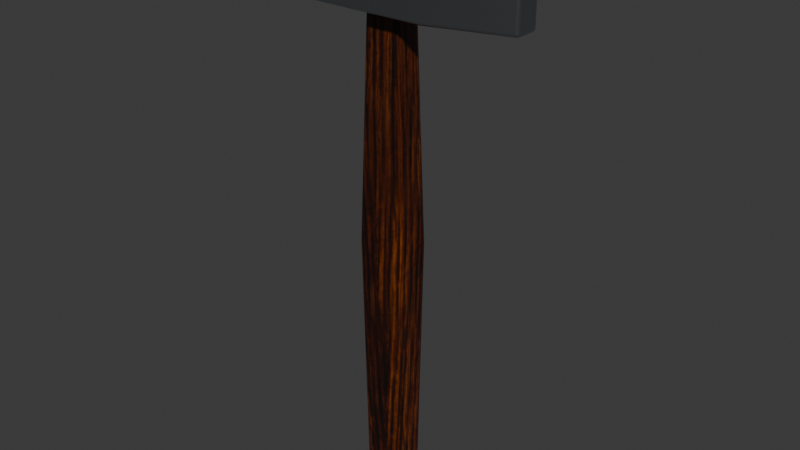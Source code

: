 # Source: mlotek-08-drewno.blend  (saved by Blender 5.2.45; exported with 4.5.12 LTS)
import bpy
from mathutils import Matrix  # noqa: F401  (used for matrix-valued properties, if any)

bpy.ops.wm.read_factory_settings(use_empty=True)
scene = bpy.context.scene
scene.name = 'Scene'

# ---- collections
col_mlotek = bpy.data.collections.new('Mlotek'); scene.collection.children.link(col_mlotek)

# ---- images (referenced by path relative to the original .blend; pixels are not part of the script)
import os
ASSET_DIR = os.environ.get("B2B_ASSET_DIR", "")  # directory of the original .blend (textures are referenced by path, not embedded)
HERE = os.path.dirname(os.path.abspath(__file__))  # packed textures are extracted next to this script under _unpacked/

def load_image(name, relpath, width, height, colorspace="sRGB"):
    """Load a texture the original file referenced (path relative to the .blend, or extracted next to this script)."""
    p = next((c for c in (os.path.join(HERE, relpath), os.path.join(ASSET_DIR, relpath)) if relpath and os.path.exists(c)), "")
    if p:
        img = bpy.data.images.load(p, check_existing=True)
        img.name = name
    else:  # same state as the original file: an image datablock whose file is absent (Cycles renders it pink)
        img = bpy.data.images.new(name, width, height)
        img.source = "FILE"
        img.filepath = "//" + (relpath or name)
    img.colorspace_settings.name = colorspace
    return img
img_wood_table_001_diff_2k_png = load_image('wood_table_001_diff_2k.png', '_unpacked/wood_table_001_diff_2k.111f603f.png', 2048, 2048, 'sRGB')
img_wood_table_001_rough_2k_png = load_image('wood_table_001_rough_2k.png', '_unpacked/wood_table_001_rough_2k.6c134849.png', 2048, 2048, 'Non-Color')

# ---- materials (node trees are filled in below, after node groups)
mat_drewno_trzonka = bpy.data.materials.new('Drewno_trzonka')
mat_drewno_trzonka.diffuse_color = (0.3813, 0.159, 0.04971, 1.0)
mat_stal_glowicy = bpy.data.materials.new('Stal_glowicy')
mat_stal_glowicy.diffuse_color = (0.4793, 0.5089, 0.5395, 1.0)

# ---- material node trees
mat_drewno_trzonka.use_nodes = True; mat_drewno_trzonka.node_tree.nodes.clear()
_N = mat_drewno_trzonka.node_tree.nodes; _L = mat_drewno_trzonka.node_tree.links
n0 = _N.new('ShaderNodeBsdfPrincipled'); n0.name = 'Principled BSDF'; n0.location = (0, 260)
n0.inputs[10].default_value = 0.005
n1 = _N.new('ShaderNodeOutputMaterial'); n1.name = 'Material Output'; n1.location = (340, 260)
n2 = _N.new('ShaderNodeTexImage'); n2.name = 'Kolor drewna'; n2.location = (-320, 260)
n2.label = 'Kolor drewna'
n2.image = img_wood_table_001_diff_2k_png
n3 = _N.new('ShaderNodeTexImage'); n3.name = 'Chropowatosc'; n3.location = (-320, -100)
n3.label = 'Chropowatosc'
n3.image = img_wood_table_001_rough_2k_png
_L.new(n0.outputs[0], n1.inputs[0])
_L.new(n2.outputs[0], n0.inputs[0])
_L.new(n3.outputs[0], n0.inputs[2])
n1.is_active_output = True
mat_stal_glowicy.use_nodes = True; mat_stal_glowicy.node_tree.nodes.clear()
_N = mat_stal_glowicy.node_tree.nodes; _L = mat_stal_glowicy.node_tree.links
n0 = _N.new('ShaderNodeBsdfPrincipled'); n0.name = 'Principled BSDF'; n0.location = (0, 200)
n0.inputs[0].default_value = (0.4793, 0.5089, 0.5395, 1.0)
n0.inputs[1].default_value = 1.0
n0.inputs[2].default_value = 0.28
n0.inputs[10].default_value = 0.005
n1 = _N.new('ShaderNodeOutputMaterial'); n1.name = 'Material Output'; n1.location = (350, 200)
_L.new(n0.outputs[0], n1.inputs[0])
n1.is_active_output = True

# ---- world
world_world = bpy.data.worlds.new('World'); scene.world = world_world
world_world.use_nodes = True; world_world.node_tree.nodes.clear()
_N = world_world.node_tree.nodes; _L = world_world.node_tree.links
n0 = _N.new('ShaderNodeOutputWorld'); n0.name = 'World Output'; n0.location = (200, 100)
n1 = _N.new('ShaderNodeBackground'); n1.name = 'Background'; n1.location = (-200, 100)
n1.inputs[0].default_value = (0.05088, 0.05088, 0.05088, 1.0)
_L.new(n1.outputs[0], n0.inputs[0])
n0.is_active_output = True
world_world.color = (0.05088, 0.05088, 0.05088)
world_world.sun_shadow_jitter_overblur = 0.0

# ---- meshes
me_cube_001 = bpy.data.meshes.new('Cube.001')
me_cube_001.from_pydata([(-0.0119, -0.00935, 0.0), (-0.0098, -0.0077, 0.3), (-0.0119, 0.00935, 0.0), (-0.0098, 0.0077, 0.3), (0.0119, -0.00935, 0.0), (0.0098, -0.0077, 0.3), (0.0119, 0.00935, 0.0), (0.0098, 0.0077, 0.3), (-0.014, -0.011, 0.15), (-0.014, 0.011, 0.15), (0.014, 0.011, 0.15), (0.014, -0.011, 0.15)], [], [(8, 1, 3, 9), (9, 3, 7, 10), (10, 7, 5, 11), (11, 5, 1, 8), (2, 6, 4, 0), (7, 3, 1, 5), (4, 11, 8, 0), (6, 10, 11, 4), (2, 9, 10, 6), (0, 8, 9, 2)])
me_cube_001.polygons.foreach_set('use_smooth', [True] * 10)
_uv = me_cube_001.uv_layers.new(name='UVMap')
_uv.uv.foreach_set('vector', [0.6227, 0.4998, 0.6276, 0.5991, 0.6173, 0.5998, 0.6081, 0.5001, 0.674, 0.5001, 0.6643, 0.6, 0.6511, 0.5991, 0.6555, 0.4997, 0.6555, 0.4997, 0.6511, 0.5991, 0.6408, 0.5988, 0.641, 0.4997, 0.641, 0.4997, 0.6408, 0.5988, 0.6276, 0.5991, 0.6227, 0.4998, 0.7375, 0.5225, 0.7375, 0.5067, 0.75, 0.5067, 0.75, 0.5225, 0.7417, 0.544, 0.7417, 0.531, 0.7519, 0.531, 0.7519, 0.544, 0.641, 0.4006, 0.641, 0.4997, 0.6227, 0.4998, 0.625, 0.4004, 0.6536, 0.4005, 0.6555, 0.4997, 0.641, 0.4997, 0.641, 0.4006, 0.6695, 0.4, 0.674, 0.5001, 0.6555, 0.4997, 0.6536, 0.4005, 0.625, 0.4004, 0.6227, 0.4998, 0.6081, 0.5001, 0.6124, 0.4])
me_cube_001.materials.append(mat_drewno_trzonka)
me_cube_001.update()
me_cube_021 = bpy.data.meshes.new('Cube.021')
me_cube_021.from_pydata([(-0.0325, -0.02, -0.0225), (-0.0325, -0.02, 0.0225), (-0.0325, 0.02, -0.0225), (-0.0325, 0.02, 0.0225), (0.0325, -0.02, -0.0225), (0.0325, -0.02, 0.0225), (0.0325, 0.02, -0.0225), (0.0325, 0.02, 0.0225), (-0.0675, 0.018, -0.02025), (-0.0675, -0.018, -0.02025), (-0.0675, -0.018, 0.02025), (-0.0675, 0.018, 0.02025), (0.0775, 0.007, 0.0225), (0.0775, 0.007, -0.0225), (0.0775, -0.007, -0.0225), (0.0775, -0.007, 0.0225)], [], [(3, 2, 8, 11), (2, 3, 7, 6), (7, 5, 15, 12), (4, 5, 1, 0), (2, 6, 4, 0), (7, 3, 1, 5), (9, 10, 11, 8), (0, 1, 10, 9), (1, 3, 11, 10), (2, 0, 9, 8), (13, 12, 15, 14), (6, 7, 12, 13), (5, 4, 14, 15), (4, 6, 13, 14)])
me_cube_021.polygons.foreach_set('use_smooth', [True] * 14)
_uv = me_cube_021.uv_layers.new(name='UVMap')
_uv.uv.foreach_set('vector', [0.7134, 0.1319, 0.5701, 0.1319, 0.5773, 0.02025, 0.7062, 0.02025, 0.5701, 0.1319, 0.7134, 0.1319, 0.7134, 0.3389, 0.5701, 0.3389, 0.9762, 0.6613, 0.8488, 0.6613, 0.8902, 0.5179, 0.9348, 0.5179, 0.5257, 0.3389, 0.3823, 0.3389, 0.3823, 0.1319, 0.5257, 0.1319, 0.8843, 0.1321, 0.8843, 0.3392, 0.7569, 0.3392, 0.7569, 0.1321, 0.9762, 0.6613, 0.9762, 0.8683, 0.8488, 0.8683, 0.8488, 0.6613, 0.5125, 0.53, 0.5125, 0.659, 0.3979, 0.659, 0.3979, 0.53, 0.5257, 0.1319, 0.3823, 0.1319, 0.3895, 0.02025, 0.5185, 0.02025, 0.8488, 0.8683, 0.9762, 0.8683, 0.9699, 0.98, 0.8552, 0.98, 0.8843, 0.1321, 0.7569, 0.1321, 0.7632, 0.02043, 0.8779, 0.02043, 0.6008, 0.5307, 0.6008, 0.674, 0.5562, 0.674, 0.5562, 0.5307, 0.5701, 0.3389, 0.7134, 0.3389, 0.7134, 0.4881, 0.5701, 0.4881, 0.3823, 0.3389, 0.5257, 0.3389, 0.5257, 0.4881, 0.3823, 0.4881, 0.7569, 0.3392, 0.8843, 0.3392, 0.8428, 0.4825, 0.7983, 0.4825])
me_cube_021.materials.append(mat_stal_glowicy)
me_cube_021.update()

# ---- objects
ob_trzonek = bpy.data.objects.new('Trzonek', me_cube_001)
ob_glowica = bpy.data.objects.new('Glowica', me_cube_021)

# ---- transforms, parenting, visibility, modifiers, constraints
ob_trzonek.location = (0.0, 0.0, 0.0)
_m = ob_trzonek.modifiers.new('Bevel', 'BEVEL')
_m.width = 0.003
_m.width_pct = 0.003
_m.segments = 3
_m.harden_normals = True
ob_glowica.parent = ob_trzonek
ob_glowica.location = (0.0, 0.0, 0.3)
_m = ob_glowica.modifiers.new('Bevel', 'BEVEL')
_m.width = 0.002
_m.width_pct = 0.002
_m.segments = 3
_m.harden_normals = True

# ---- collection membership
col_mlotek.objects.link(ob_trzonek)
col_mlotek.objects.link(ob_glowica)

# ---- scene / render settings (as saved in the file)
scene.frame_start = 1; scene.frame_end = 250; scene.frame_set(1)
scene.render.engine = 'BLENDER_EEVEE_NEXT'
scene.render.bake_bias = 0.0
scene.render.bake_samples = 0
scene.render.compositor_device = 'GPU'
scene.eevee.use_volume_custom_range = False
scene.eevee.fast_gi_thickness_near = 0.1
scene.eevee.fast_gi_thickness_far = 0.0
scene.eevee.ray_tracing_options.screen_trace_thickness = 0.1
bpy.context.view_layer.update()

# ---- added for rendering (the .blend has no active camera and no usable light): camera, sun
cam_auto = bpy.data.cameras.new('AutoCamera')
cam_auto.lens = 50.0
cam_auto.sensor_width = 36.0
cam_auto.clip_end = 1000.0
ob_auto_camera = bpy.data.objects.new('AutoCamera', cam_auto)
scene.collection.objects.link(ob_auto_camera)
ob_auto_camera.location = (0.334244, -0.395093, 0.424645)
ob_auto_camera.rotation_euler = (1.09748, -7.21219e-08, 0.694738)
scene.camera = ob_auto_camera
light_auto_sun = bpy.data.lights.new('AutoSun', 'SUN')
light_auto_sun.energy = 3.0
light_auto_sun.angle = 0.0523599
ob_auto_sun = bpy.data.objects.new('AutoSun', light_auto_sun)
scene.collection.objects.link(ob_auto_sun)
ob_auto_sun.rotation_euler = (0.872665, 0.174533, 0.523599)
bpy.context.view_layer.update()
